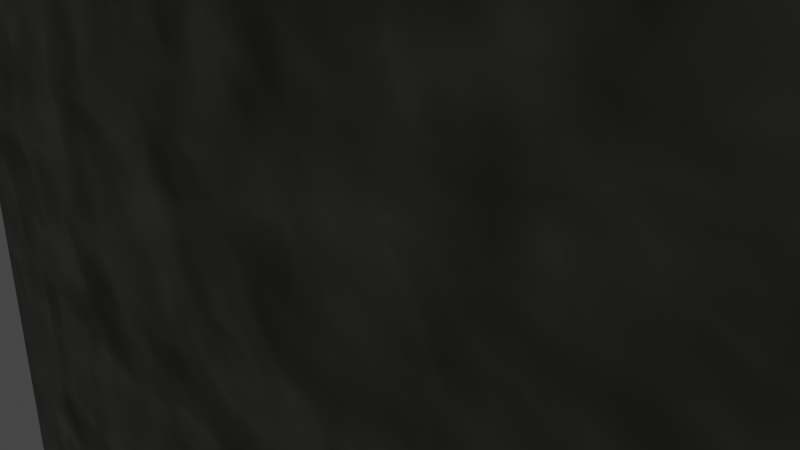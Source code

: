 # Source: Wall_1.blend  (saved by Blender 3.3.6; exported with 4.5.12 LTS)
import bpy
from mathutils import Matrix  # noqa: F401  (used for matrix-valued properties, if any)

bpy.ops.wm.read_factory_settings(use_empty=True)
scene = bpy.context.scene
scene.name = 'Scene'

# ---- collections
col_collection = bpy.data.collections.new('Collection'); scene.collection.children.link(col_collection)

# ---- materials (node trees are filled in below, after node groups)
mat_material = bpy.data.materials.new('Material')
mat_material.use_transparent_shadow = False

# ---- material node trees
mat_material.use_nodes = True; mat_material.node_tree.nodes.clear()
_N = mat_material.node_tree.nodes; _L = mat_material.node_tree.links
n0 = _N.new('ShaderNodeBsdfPrincipled'); n0.name = 'Principled BSDF'; n0.location = (138, 300)
n0.distribution = 'GGX'
n0.subsurface_method = 'RANDOM_WALK_SKIN'
n0.inputs[3].default_value = 1.45
n0.inputs[27].default_value = (0.0, 0.0, 0.0, 1.0)
n0.inputs[28].default_value = 1.0
n1 = _N.new('ShaderNodeOutputMaterial'); n1.name = 'Material Output'; n1.location = (428, 300)
n2 = _N.new('ShaderNodeTexNoise'); n2.name = 'Noise Texture'; n2.location = (-608, 281)
n2.inputs[2].default_value = 18.6
n2.inputs[3].default_value = 3.1
n2.inputs[4].default_value = 0.3167
n3 = _N.new('ShaderNodeTexNoise'); n3.name = 'Musgrave Texture'; n3.location = (-519, -155)
n3.width = 150
n3.normalize = False
n3.inputs[2].default_value = 8.7
n3.inputs[3].default_value = 2.1
n3.inputs[4].default_value = 0.3078
n4 = _N.new('ShaderNodeBevel'); n4.name = 'Bevel'; n4.location = (-71, -144)
n4.samples = 6
n5 = _N.new('ShaderNodeBump'); n5.name = 'Bump'; n5.location = (-271, -195)
n5.inputs[0].default_value = 0.525
n5.inputs[1].default_value = 3.4
n5.inputs[2].default_value = 1.0
n6 = _N.new('ShaderNodeValToRGB'); n6.name = 'ColorRamp.001'; n6.location = (-435, 72)
while len(n6.color_ramp.elements) > 1: n6.color_ramp.elements.remove(n6.color_ramp.elements[-1])
n6.color_ramp.elements[0].position = 0.6455; n6.color_ramp.elements[0].color = (0.04511, 0.04285, 0.006277, 1.0)
_e = n6.color_ramp.elements.new(0.7091); _e.color = (0.05405, 0.02146, 0.4903, 1.0)
n6.inputs[0].default_value = 0.4
n7 = _N.new('ShaderNodeValToRGB'); n7.name = 'ColorRamp'; n7.location = (-418, 304)
while len(n7.color_ramp.elements) > 1: n7.color_ramp.elements.remove(n7.color_ramp.elements[-1])
n7.color_ramp.elements[0].position = 0.1045; n7.color_ramp.elements[0].color = (0.04512, 0.04512, 0.04512, 1.0)
_e = n7.color_ramp.elements.new(0.6864); _e.color = (0.4903, 0.4903, 0.4903, 1.0)
n8 = _N.new('ShaderNodeMix'); n8.name = 'Mix'; n8.location = (-98, 248)
n8.data_type = 'RGBA'
_L.new(n0.outputs[0], n1.inputs[0])
_L.new(n2.outputs[1], n7.inputs[0])
_L.new(n8.outputs[2], n0.inputs[0])
_L.new(n3.outputs[0], n5.inputs[3])
_L.new(n4.outputs[0], n0.inputs[5])
_L.new(n5.outputs[0], n4.inputs[1])
_L.new(n6.outputs[1], n4.inputs[0])
_L.new(n7.outputs[0], n8.inputs[6])
_L.new(n6.outputs[0], n8.inputs[7])
n1.is_active_output = True

# ---- world
world_world = bpy.data.worlds.new('World'); scene.world = world_world
world_world.use_nodes = True; world_world.node_tree.nodes.clear()
_N = world_world.node_tree.nodes; _L = world_world.node_tree.links
n0 = _N.new('ShaderNodeOutputWorld'); n0.name = 'World Output'; n0.location = (300, 300)
n1 = _N.new('ShaderNodeBackground'); n1.name = 'Background'; n1.location = (10, 300)
n1.inputs[0].default_value = (0.05088, 0.05088, 0.05088, 1.0)
_L.new(n1.outputs[0], n0.inputs[0])
n0.is_active_output = True
world_world.color = (0.05088, 0.05088, 0.05088)
world_world.use_sun_shadow = False
world_world.sun_shadow_jitter_overblur = 0.0

# ---- cameras
cam_camera = bpy.data.cameras.new('Camera')
cam_camera.clip_end = 100.0
cam_camera.ortho_scale = 7.314

# ---- lights
light_light = bpy.data.lights.new('Light', 'POINT')
light_light.transmission_factor = 0.0
light_light.energy = 1000.0
light_light.shadow_soft_size = 0.1
light_light.shadow_maximum_resolution = 0.006
light_light.use_absolute_resolution = True

# ---- meshes
me_cube = bpy.data.meshes.new('Cube')
me_cube.from_pydata([(-1.0, -1.0, -1.0), (-1.0, -1.0, 1.0), (-1.0, 1.0, -1.0), (-1.0, 1.0, 1.0), (1.0, -1.0, -1.0), (1.0, -1.0, 1.0), (1.0, 1.0, -1.0), (1.0, 1.0, 1.0), (0.0, 1.0, -1.0), (0.0, 1.0, 1.0), (0.0, -1.0, -1.0), (0.0, -1.0, 1.0), (0.5, 1.0, 1.0), (0.5, -1.0, -1.0), (0.5, 1.0, -1.0), (0.5, -1.0, 1.0), (0.75, 1.0, 1.0), (0.75, -1.0, -1.0), (0.75, 1.0, -1.0), (0.75, -1.0, 1.0), (0.75, 50.72, 1.0), (1.0, 50.72, 1.0), (1.0, 50.72, -1.0), (0.75, 50.72, -1.0), (0.75, 1.0, 1.087), (1.0, 1.0, 1.087), (1.0, -1.0, 1.087), (0.75, -1.0, 1.087), (-1.0, -1.0, 1.069), (-1.0, 1.0, 1.069), (0.0, -1.0, 1.069), (0.0, 1.0, 1.069), (0.75, 25.86, 0.688), (0.75, 25.86, -1.0), (1.0, 25.86, 0.688), (1.0, 25.86, -1.0), (0.75, 38.13, 0.688), (1.0, 38.13, 0.688), (0.75, 38.13, -1.0), (1.0, 38.13, -1.0), (0.75, 44.42, 1.0), (1.0, 44.42, 1.0), (0.75, 44.42, -1.0), (1.0, 44.42, -1.0), (0.75, 13.43, -1.0), (1.0, 13.43, -1.0), (0.75, 13.43, 1.0), (1.0, 13.43, 1.0), (0.75, 41.27, -1.0), (1.0, 41.27, -1.0), (0.75, 41.27, 1.0), (1.0, 41.27, 1.0), (0.75, 50.72, 1.074), (1.0, 50.72, 1.074), (0.75, 44.42, 1.074), (1.0, 44.42, 1.074), (1.0, 38.13, 1.018), (0.75, 38.13, 1.018), (0.75, 41.27, 1.018), (1.0, 41.27, 1.018), (0.75, 13.43, 1.034), (0.75, 25.86, 1.034), (1.0, 13.43, 1.034), (1.0, 25.86, 1.034), (0.75, -1.0, 1.013), (0.5, -1.0, 1.013), (0.5, 1.0, 1.013), (0.75, 1.0, 1.013)], [], [(0, 1, 3, 2), (42, 40, 20, 23), (6, 7, 5, 4), (10, 11, 1, 0), (18, 6, 4, 17), (3, 1, 28, 29), (12, 9, 11, 15), (2, 8, 10, 0), (13, 15, 11, 10), (2, 3, 9, 8), (17, 19, 15, 13), (12, 15, 65, 66), (8, 14, 13, 10), (8, 9, 12, 14), (19, 5, 26, 27), (4, 5, 19, 17), (14, 18, 17, 13), (14, 12, 16, 18), (23, 20, 21, 22), (21, 20, 52, 53), (43, 42, 23, 22), (41, 43, 22, 21), (25, 24, 27, 26), (7, 16, 24, 25), (16, 19, 27, 24), (5, 7, 25, 26), (31, 29, 28, 30), (9, 3, 29, 31), (1, 11, 30, 28), (11, 9, 31, 30), (47, 45, 35, 34), (45, 44, 33, 35), (46, 47, 62, 60), (44, 46, 32, 33), (34, 35, 39, 37), (35, 33, 38, 39), (32, 34, 37, 36), (33, 32, 36, 38), (51, 49, 43, 41), (49, 48, 42, 43), (50, 51, 41, 40), (48, 50, 40, 42), (18, 16, 46, 44), (16, 7, 47, 46), (6, 18, 44, 45), (7, 6, 45, 47), (38, 36, 50, 48), (36, 37, 56, 57), (39, 38, 48, 49), (37, 39, 49, 51), (54, 55, 53, 52), (41, 21, 53, 55), (20, 40, 54, 52), (40, 41, 55, 54), (57, 56, 59, 58), (50, 36, 57, 58), (51, 50, 58, 59), (37, 51, 59, 56), (60, 62, 63, 61), (34, 32, 61, 63), (47, 34, 63, 62), (32, 46, 60, 61), (67, 66, 65, 64), (15, 19, 64, 65), (19, 16, 67, 64), (16, 12, 66, 67)])
_uv = me_cube.uv_layers.new(name='UVMap')
_uv.uv.foreach_set('vector', [0.375, 0.0, 0.625, 0.0, 0.625, 0.25, 0.375, 0.25, 0.375, 0.4688, 0.625, 0.4688, 0.625, 0.4688, 0.375, 0.4688, 0.375, 0.5, 0.625, 0.5, 0.625, 0.75, 0.375, 0.75, 0.375, 0.875, 0.625, 0.875, 0.625, 1.0, 0.375, 1.0, 0.3438, 0.5, 0.375, 0.5, 0.375, 0.75, 0.3438, 0.75, 0.625, 0.25, 0.625, 0.0, 0.625, 0.0, 0.625, 0.25, 0.6875, 0.5, 0.75, 0.5, 0.75, 0.75, 0.6875, 0.75, 0.125, 0.5, 0.25, 0.5, 0.25, 0.75, 0.125, 0.75, 0.375, 0.8125, 0.625, 0.8125, 0.625, 0.875, 0.375, 0.875, 0.375, 0.25, 0.625, 0.25, 0.625, 0.375, 0.375, 0.375, 0.375, 0.7812, 0.625, 0.7812, 0.625, 0.8125, 0.375, 0.8125, 0.6875, 0.5, 0.6875, 0.75, 0.6875, 0.75, 0.6875, 0.5, 0.25, 0.5, 0.3125, 0.5, 0.3125, 0.75, 0.25, 0.75, 0.375, 0.375, 0.625, 0.375, 0.625, 0.4375, 0.375, 0.4375, 0.625, 0.7812, 0.625, 0.75, 0.625, 0.75, 0.625, 0.7812, 0.375, 0.75, 0.625, 0.75, 0.625, 0.7812, 0.375, 0.7812, 0.3125, 0.5, 0.3438, 0.5, 0.3438, 0.75, 0.3125, 0.75, 0.375, 0.4375, 0.625, 0.4375, 0.625, 0.4688, 0.375, 0.4688, 0.375, 0.4688, 0.625, 0.4688, 0.625, 0.5, 0.375, 0.5, 0.625, 0.5, 0.625, 0.4688, 0.625, 0.4688, 0.625, 0.5, 0.375, 0.5, 0.3438, 0.5, 0.3438, 0.5, 0.375, 0.5, 0.625, 0.5, 0.375, 0.5, 0.375, 0.5, 0.625, 0.5, 0.625, 0.5, 0.6562, 0.5, 0.6562, 0.75, 0.625, 0.75, 0.625, 0.5, 0.6562, 0.5, 0.6562, 0.5, 0.625, 0.5, 0.6562, 0.5, 0.6562, 0.75, 0.6562, 0.75, 0.6562, 0.5, 0.625, 0.75, 0.625, 0.5, 0.625, 0.5, 0.625, 0.75, 0.75, 0.5, 0.875, 0.5, 0.875, 0.75, 0.75, 0.75, 0.625, 0.375, 0.625, 0.25, 0.625, 0.25, 0.625, 0.375, 0.625, 1.0, 0.625, 0.875, 0.625, 0.875, 0.625, 1.0, 0.75, 0.75, 0.75, 0.5, 0.75, 0.5, 0.75, 0.75, 0.625, 0.5, 0.375, 0.5, 0.375, 0.5, 0.625, 0.5, 0.375, 0.5, 0.3438, 0.5, 0.3438, 0.5, 0.375, 0.5, 0.6562, 0.5, 0.625, 0.5, 0.625, 0.5, 0.6562, 0.5, 0.375, 0.4688, 0.625, 0.4688, 0.625, 0.4688, 0.375, 0.4688, 0.625, 0.5, 0.375, 0.5, 0.375, 0.5, 0.625, 0.5, 0.375, 0.5, 0.3438, 0.5, 0.3438, 0.5, 0.375, 0.5, 0.6562, 0.5, 0.625, 0.5, 0.625, 0.5, 0.6562, 0.5, 0.375, 0.4688, 0.625, 0.4688, 0.625, 0.4688, 0.375, 0.4688, 0.625, 0.5, 0.375, 0.5, 0.375, 0.5, 0.625, 0.5, 0.375, 0.5, 0.3438, 0.5, 0.3438, 0.5, 0.375, 0.5, 0.6562, 0.5, 0.625, 0.5, 0.625, 0.5, 0.6562, 0.5, 0.375, 0.4688, 0.625, 0.4688, 0.625, 0.4688, 0.375, 0.4688, 0.375, 0.4688, 0.625, 0.4688, 0.625, 0.4688, 0.375, 0.4688, 0.6562, 0.5, 0.625, 0.5, 0.625, 0.5, 0.6562, 0.5, 0.375, 0.5, 0.3438, 0.5, 0.3438, 0.5, 0.375, 0.5, 0.625, 0.5, 0.375, 0.5, 0.375, 0.5, 0.625, 0.5, 0.375, 0.4688, 0.625, 0.4688, 0.625, 0.4688, 0.375, 0.4688, 0.6562, 0.5, 0.625, 0.5, 0.625, 0.5, 0.6562, 0.5, 0.375, 0.5, 0.3438, 0.5, 0.3438, 0.5, 0.375, 0.5, 0.625, 0.5, 0.375, 0.5, 0.375, 0.5, 0.625, 0.5, 0.6562, 0.5, 0.625, 0.5, 0.625, 0.5, 0.6562, 0.5, 0.625, 0.5, 0.625, 0.5, 0.625, 0.5, 0.625, 0.5, 0.625, 0.4688, 0.625, 0.4688, 0.625, 0.4688, 0.625, 0.4688, 0.6562, 0.5, 0.625, 0.5, 0.625, 0.5, 0.6562, 0.5, 0.6562, 0.5, 0.625, 0.5, 0.625, 0.5, 0.6562, 0.5, 0.625, 0.4688, 0.625, 0.4688, 0.625, 0.4688, 0.625, 0.4688, 0.625, 0.5, 0.6562, 0.5, 0.6562, 0.5, 0.625, 0.5, 0.625, 0.5, 0.625, 0.5, 0.625, 0.5, 0.625, 0.5, 0.6562, 0.5, 0.625, 0.5, 0.625, 0.5, 0.6562, 0.5, 0.625, 0.5, 0.6562, 0.5, 0.6562, 0.5, 0.625, 0.5, 0.625, 0.5, 0.625, 0.5, 0.625, 0.5, 0.625, 0.5, 0.625, 0.4688, 0.625, 0.4688, 0.625, 0.4688, 0.625, 0.4688, 0.6562, 0.5, 0.6875, 0.5, 0.6875, 0.75, 0.6562, 0.75, 0.625, 0.8125, 0.625, 0.7812, 0.625, 0.7812, 0.625, 0.8125, 0.6562, 0.75, 0.6562, 0.5, 0.6562, 0.5, 0.6562, 0.75, 0.625, 0.4688, 0.625, 0.4375, 0.625, 0.4375, 0.625, 0.4688])
me_cube.materials.append(mat_material)
me_cube.update()

# ---- objects
ob_light = bpy.data.objects.new('Light', light_light)
ob_camera = bpy.data.objects.new('Camera', cam_camera)
ob_cube = bpy.data.objects.new('Cube', me_cube)

# ---- transforms, parenting, visibility, modifiers, constraints
ob_light.location = (4.076, 1.005, 5.904)
ob_light.rotation_euler = (0.6503, 0.05522, 1.866)
ob_light.lock_rotations_4d = False
ob_light.empty_display_type = 'ARROWS'
ob_light.color = (0.0, 0.0, 0.0, 0.0)
ob_light.lineart.crease_threshold = 0.0
ob_camera.location = (7.359, -6.926, 6.765)
ob_camera.rotation_euler = (1.109, -0.0, 0.9205)
ob_camera.lock_rotations_4d = False
ob_camera.empty_display_type = 'ARROWS'
ob_camera.color = (0.0, 0.0, 0.0, 0.0)
ob_camera.display_type = 'WIRE'
ob_camera.lineart.crease_threshold = 0.0
ob_cube.location = (0.0, 0.0, 0.0)
ob_cube.scale = (13.93, 1.0, 10.5)
_m = ob_cube.modifiers.new('Remesh', 'REMESH')

# ---- collection membership
col_collection.objects.link(ob_light)
col_collection.objects.link(ob_camera)
col_collection.objects.link(ob_cube)

# ---- scene / render settings (as saved in the file)
scene.camera = ob_camera
scene.frame_start = 1; scene.frame_end = 250; scene.frame_set(1)
scene.render.engine = 'BLENDER_EEVEE_NEXT'
scene.cycles.sampling_pattern = 'TABULATED_SOBOL'
scene.cycles.use_light_tree = False
scene.view_settings.view_transform = 'Filmic'
bpy.context.view_layer.update()
